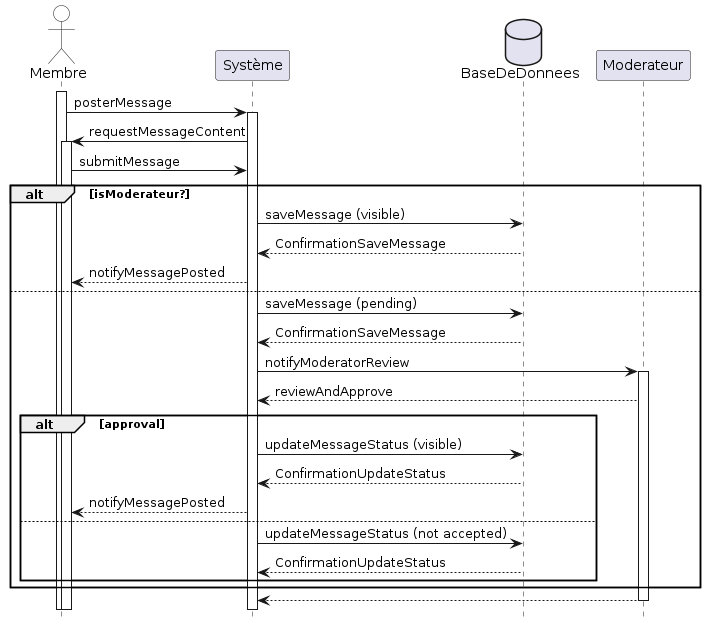

The diagram above was rendered by PlantUML. Its source (embedded in the PNG):
@startuml

'Diagramme de séquence (PlantUML)'

'Configuration charte graphique'
hide footbox
skinparam sequenceParticiantBackgroundColor White
skinparam sequenceActorBackgroundColor White

'Déclaration des acteurs et des participants'
actor Membre
participant Système
database BaseDeDonnees
participant Moderateur

'Interaction principale'
activate Membre
Membre -> Système: posterMessage
activate Système
Système -> Membre: requestMessageContent
activate Membre
Membre -> Système: submitMessage

alt isModerateur?
    Système -> BaseDeDonnees: saveMessage (visible)
    BaseDeDonnees --> Système: ConfirmationSaveMessage
    Système --> Membre: notifyMessagePosted
else 
    Système -> BaseDeDonnees: saveMessage (pending)
    BaseDeDonnees --> Système: ConfirmationSaveMessage
    Système -> Moderateur: notifyModeratorReview
    activate Moderateur
    Moderateur --> Système: reviewAndApprove
    alt approval 
       Système -> BaseDeDonnees: updateMessageStatus (visible)
       BaseDeDonnees --> Système: ConfirmationUpdateStatus
       Système --> Membre: notifyMessagePosted
    else 
       Système -> BaseDeDonnees: updateMessageStatus (not accepted)
       BaseDeDonnees --> Système: ConfirmationUpdateStatus
    end
end
return

@enduml